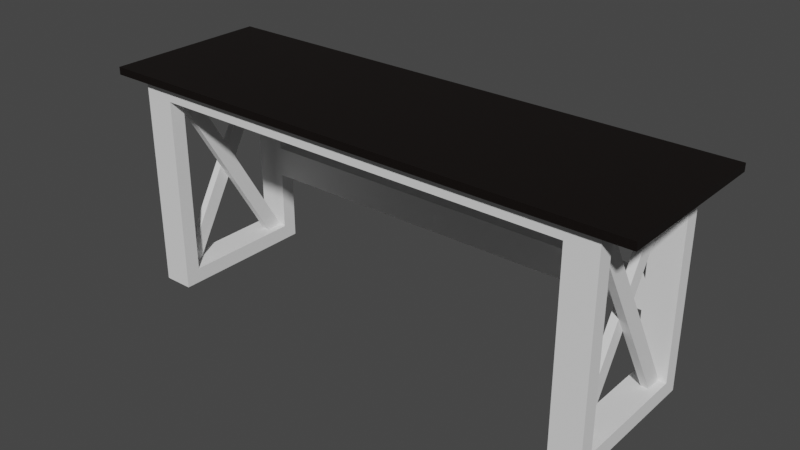 # Source: table.blend  (saved by Blender 3.2.14; exported with 4.5.12 LTS)
import bpy
from mathutils import Matrix  # noqa: F401  (used for matrix-valued properties, if any)

bpy.ops.wm.read_factory_settings(use_empty=True)
scene = bpy.context.scene
scene.name = 'Scene'

# ---- collections
col_collection = bpy.data.collections.new('Collection'); scene.collection.children.link(col_collection)

# ---- materials (node trees are filled in below, after node groups)
mat_material_001 = bpy.data.materials.new('Material.001')
mat_material_001.use_transparent_shadow = False

# ---- material node trees
mat_material_001.use_nodes = True; mat_material_001.node_tree.nodes.clear()
_N = mat_material_001.node_tree.nodes; _L = mat_material_001.node_tree.links
n0 = _N.new('ShaderNodeBsdfPrincipled'); n0.name = 'Principled BSDF'; n0.location = (10, 300)
n0.distribution = 'GGX'
n0.subsurface_method = 'RANDOM_WALK_SKIN'
n0.inputs[0].default_value = (0.003691, 0.001448, 0.0007548, 1.0)
n0.inputs[3].default_value = 1.45
n0.inputs[27].default_value = (0.0, 0.0, 0.0, 1.0)
n0.inputs[28].default_value = 1.0
n1 = _N.new('ShaderNodeOutputMaterial'); n1.name = 'Material Output'; n1.location = (300, 300)
_L.new(n0.outputs[0], n1.inputs[0])
n1.is_active_output = True

# ---- world
world_world = bpy.data.worlds.new('World'); scene.world = world_world
world_world.use_nodes = True; world_world.node_tree.nodes.clear()
_N = world_world.node_tree.nodes; _L = world_world.node_tree.links
n0 = _N.new('ShaderNodeOutputWorld'); n0.name = 'World Output'; n0.location = (300, 300)
n1 = _N.new('ShaderNodeBackground'); n1.name = 'Background'; n1.location = (10, 300)
n1.inputs[0].default_value = (0.05088, 0.05088, 0.05088, 1.0)
_L.new(n1.outputs[0], n0.inputs[0])
n0.is_active_output = True
world_world.color = (0.05088, 0.05088, 0.05088)
world_world.use_sun_shadow = False
world_world.sun_shadow_jitter_overblur = 0.0

# ---- meshes
me_cube_002 = bpy.data.meshes.new('Cube.002')
me_cube_002.from_pydata([(-0.9144, -0.0762, 2.142e-08), (-0.9144, -0.0762, 0.0254), (-0.9144, 0.0762, 2.142e-08), (-0.9144, 0.0762, 0.0254), (0.9144, -0.0762, 2.142e-08), (0.9144, -0.0762, 0.0254), (0.9144, 0.0762, 2.142e-08), (0.9144, 0.0762, 0.0254)], [], [(0, 1, 3, 2), (2, 3, 7, 6), (6, 7, 5, 4), (4, 5, 1, 0), (2, 6, 4, 0), (7, 3, 1, 5)])
_uv = me_cube_002.uv_layers.new(name='UVMap')
_uv.uv.foreach_set('vector', [0.375, 0.0, 0.625, 0.0, 0.625, 0.25, 0.375, 0.25, 0.375, 0.25, 0.625, 0.25, 0.625, 0.5, 0.375, 0.5, 0.375, 0.5, 0.625, 0.5, 0.625, 0.75, 0.375, 0.75, 0.375, 0.75, 0.625, 0.75, 0.625, 1.0, 0.375, 1.0, 0.125, 0.5, 0.375, 0.5, 0.375, 0.75, 0.125, 0.75, 0.625, 0.5, 0.875, 0.5, 0.875, 0.75, 0.625, 0.75])
me_cube_002.materials.append(mat_material_001)
me_cube_002.update()
me_cube_005 = bpy.data.meshes.new('Cube.005')
me_cube_005.from_pydata([(-0.7112, -0.0508, -0.0254), (-0.7112, -0.0508, 0.0254), (-0.7112, 0.0508, -0.0254), (-0.7112, 0.0508, 0.0254), (0.0, -0.0508, -0.0254), (0.0, -0.0508, 0.0254), (0.0, 0.0508, -0.0254), (0.0, 0.0508, 0.0254)], [], [(0, 1, 3, 2), (2, 3, 7, 6), (6, 7, 5, 4), (4, 5, 1, 0), (2, 6, 4, 0), (7, 3, 1, 5)])
_uv = me_cube_005.uv_layers.new(name='UVMap')
_uv.uv.foreach_set('vector', [0.375, 0.0, 0.625, 0.0, 0.625, 0.25, 0.375, 0.25, 0.375, 0.25, 0.625, 0.25, 0.625, 0.5, 0.375, 0.5, 0.375, 0.5, 0.625, 0.5, 0.625, 0.75, 0.375, 0.75, 0.375, 0.75, 0.625, 0.75, 0.625, 1.0, 0.375, 1.0, 0.125, 0.5, 0.375, 0.5, 0.375, 0.75, 0.125, 0.75, 0.625, 0.5, 0.875, 0.5, 0.875, 0.75, 0.625, 0.75])
me_cube_005.update()
me_cube_006 = bpy.data.meshes.new('Cube.006')
me_cube_006.from_pydata([(-0.9144, -0.0762, 2.142e-08), (-0.9144, -0.0762, 0.0254), (-0.9144, 0.0762, 2.142e-08), (-0.9144, 0.0762, 0.0254), (0.9144, -0.0762, 2.142e-08), (0.9144, -0.0762, 0.0254), (0.9144, 0.0762, 2.142e-08), (0.9144, 0.0762, 0.0254)], [], [(0, 1, 3, 2), (2, 3, 7, 6), (6, 7, 5, 4), (4, 5, 1, 0), (2, 6, 4, 0), (7, 3, 1, 5)])
_uv = me_cube_006.uv_layers.new(name='UVMap')
_uv.uv.foreach_set('vector', [0.375, 0.0, 0.625, 0.0, 0.625, 0.25, 0.375, 0.25, 0.375, 0.25, 0.625, 0.25, 0.625, 0.5, 0.375, 0.5, 0.375, 0.5, 0.625, 0.5, 0.625, 0.75, 0.375, 0.75, 0.375, 0.75, 0.625, 0.75, 0.625, 1.0, 0.375, 1.0, 0.125, 0.5, 0.375, 0.5, 0.375, 0.75, 0.125, 0.75, 0.625, 0.5, 0.875, 0.5, 0.875, 0.75, 0.625, 0.75])
me_cube_006.materials.append(mat_material_001)
me_cube_006.update()
me_cube_008 = bpy.data.meshes.new('Cube.008')
me_cube_008.from_pydata([(-0.9144, -0.0762, 2.142e-08), (-0.9144, -0.0762, 0.0254), (-0.9144, 0.0762, 2.142e-08), (-0.9144, 0.0762, 0.0254), (0.9144, -0.0762, 2.142e-08), (0.9144, -0.0762, 0.0254), (0.9144, 0.0762, 2.142e-08), (0.9144, 0.0762, 0.0254)], [], [(0, 1, 3, 2), (2, 3, 7, 6), (6, 7, 5, 4), (4, 5, 1, 0), (2, 6, 4, 0), (7, 3, 1, 5)])
_uv = me_cube_008.uv_layers.new(name='UVMap')
_uv.uv.foreach_set('vector', [0.375, 0.0, 0.625, 0.0, 0.625, 0.25, 0.375, 0.25, 0.375, 0.25, 0.625, 0.25, 0.625, 0.5, 0.375, 0.5, 0.375, 0.5, 0.625, 0.5, 0.625, 0.75, 0.375, 0.75, 0.375, 0.75, 0.625, 0.75, 0.625, 1.0, 0.375, 1.0, 0.125, 0.5, 0.375, 0.5, 0.375, 0.75, 0.125, 0.75, 0.625, 0.5, 0.875, 0.5, 0.875, 0.75, 0.625, 0.75])
me_cube_008.materials.append(mat_material_001)
me_cube_008.update()
me_cube_009 = bpy.data.meshes.new('Cube.009')
me_cube_009.from_pydata([(-0.9144, -0.0508, 2.142e-08), (-0.9144, -0.0508, 0.0254), (-0.9144, 0.0508, 2.142e-08), (-0.9144, 0.0508, 0.0254), (0.9144, -0.0508, 2.142e-08), (0.9144, -0.0508, 0.0254), (0.9144, 0.0508, 2.142e-08), (0.9144, 0.0508, 0.0254)], [], [(0, 1, 3, 2), (2, 3, 7, 6), (6, 7, 5, 4), (4, 5, 1, 0), (2, 6, 4, 0), (7, 3, 1, 5)])
_uv = me_cube_009.uv_layers.new(name='UVMap')
_uv.uv.foreach_set('vector', [0.375, 0.0, 0.625, 0.0, 0.625, 0.25, 0.375, 0.25, 0.375, 0.25, 0.625, 0.25, 0.625, 0.5, 0.375, 0.5, 0.375, 0.5, 0.625, 0.5, 0.625, 0.75, 0.375, 0.75, 0.375, 0.75, 0.625, 0.75, 0.625, 1.0, 0.375, 1.0, 0.125, 0.5, 0.375, 0.5, 0.375, 0.75, 0.125, 0.75, 0.625, 0.5, 0.875, 0.5, 0.875, 0.75, 0.625, 0.75])
me_cube_009.materials.append(mat_material_001)
me_cube_009.update()
me_cube_010 = bpy.data.meshes.new('Cube.010')
me_cube_010.from_pydata([(-0.9144, -0.0762, 0.0), (-0.9144, -0.0762, 0.0254), (-0.9144, 0.0762, 0.0), (-0.9144, 0.0762, 0.0254), (0.9144, -0.0762, 0.0), (0.9144, -0.0762, 0.0254), (0.9144, 0.0762, 0.0), (0.9144, 0.0762, 0.0254)], [], [(0, 1, 3, 2), (2, 3, 7, 6), (6, 7, 5, 4), (4, 5, 1, 0), (2, 6, 4, 0), (7, 3, 1, 5)])
_uv = me_cube_010.uv_layers.new(name='UVMap')
_uv.uv.foreach_set('vector', [0.375, 0.0, 0.625, 0.0, 0.625, 0.25, 0.375, 0.25, 0.375, 0.25, 0.625, 0.25, 0.625, 0.5, 0.375, 0.5, 0.375, 0.5, 0.625, 0.5, 0.625, 0.75, 0.375, 0.75, 0.375, 0.75, 0.625, 0.75, 0.625, 1.0, 0.375, 1.0, 0.125, 0.5, 0.375, 0.5, 0.375, 0.75, 0.125, 0.75, 0.625, 0.5, 0.875, 0.5, 0.875, 0.75, 0.625, 0.75])
me_cube_010.update()
me_cube_011 = bpy.data.meshes.new('Cube.011')
me_cube_011.from_pydata([(-0.9144, -0.0762, 0.0), (-0.9144, -0.0762, 0.0254), (-0.9144, 0.0762, 0.0), (-0.9144, 0.0762, 0.0254), (0.9144, -0.0762, 0.0), (0.9144, -0.0762, 0.0254), (0.9144, 0.0762, 0.0), (0.9144, 0.0762, 0.0254)], [], [(0, 1, 3, 2), (2, 3, 7, 6), (6, 7, 5, 4), (4, 5, 1, 0), (2, 6, 4, 0), (7, 3, 1, 5)])
_uv = me_cube_011.uv_layers.new(name='UVMap')
_uv.uv.foreach_set('vector', [0.375, 0.0, 0.625, 0.0, 0.625, 0.25, 0.375, 0.25, 0.375, 0.25, 0.625, 0.25, 0.625, 0.5, 0.375, 0.5, 0.375, 0.5, 0.625, 0.5, 0.625, 0.75, 0.375, 0.75, 0.375, 0.75, 0.625, 0.75, 0.625, 1.0, 0.375, 1.0, 0.125, 0.5, 0.375, 0.5, 0.375, 0.75, 0.125, 0.75, 0.625, 0.5, 0.875, 0.5, 0.875, 0.75, 0.625, 0.75])
me_cube_011.update()
me_cube_012 = bpy.data.meshes.new('Cube.012')
me_cube_012.from_pydata([(-0.3556, -6.302e-09, 0.4826), (-0.3556, -1.861e-09, 0.4318), (-0.3556, 0.1016, 0.4826), (-0.3556, 0.1016, 0.4318), (0.3556, 1.649e-09, 0.4826), (0.3556, 6.09e-09, 0.4318), (0.3556, 0.1016, 0.4826), (0.3556, 0.1016, 0.4318), (1.067, 2.244e-07, 0.4826), (1.067, 2.288e-07, 0.4318), (1.067, 0.1016, 0.4826), (1.067, 0.1016, 0.4318)], [], [(0, 2, 3, 1), (2, 6, 7, 3), (6, 4, 5, 7), (4, 0, 1, 5), (2, 0, 4, 6), (7, 5, 1, 3), (8, 9, 11, 10), (10, 11, 7, 6), (4, 5, 9, 8), (10, 6, 4, 8), (7, 11, 9, 5)])
_uv = me_cube_012.uv_layers.new(name='UVMap')
_uv.uv.foreach_set('vector', [0.375, 0.0, 0.375, 0.25, 0.625, 0.25, 0.625, 0.0, 0.375, 0.25, 0.375, 0.5, 0.625, 0.5, 0.625, 0.25, 0.375, 0.5, 0.375, 0.75, 0.625, 0.75, 0.625, 0.5, 0.375, 0.75, 0.375, 1.0, 0.625, 1.0, 0.625, 0.75, 0.125, 0.5, 0.125, 0.75, 0.375, 0.75, 0.375, 0.5, 0.625, 0.5, 0.625, 0.75, 0.875, 0.75, 0.875, 0.5, 0.375, 0.0, 0.625, 0.0, 0.625, 0.25, 0.375, 0.25, 0.375, 0.25, 0.625, 0.25, 0.625, 0.5, 0.375, 0.5, 0.375, 0.75, 0.625, 0.75, 0.625, 1.0, 0.375, 1.0, 0.125, 0.5, 0.375, 0.5, 0.375, 0.75, 0.125, 0.75, 0.625, 0.5, 0.875, 0.5, 0.875, 0.75, 0.625, 0.75])
me_cube_012.update()
me_cube_014 = bpy.data.meshes.new('Cube.014')
me_cube_014.from_pydata([(-0.9144, -0.0762, 0.0), (-0.9144, -0.0762, 0.0254), (-0.9144, 0.0762, 0.0), (-0.9144, 0.0762, 0.0254), (0.9144, -0.0762, 0.0), (0.9144, -0.0762, 0.0254), (0.9144, 0.0762, 0.0), (0.9144, 0.0762, 0.0254)], [], [(0, 1, 3, 2), (2, 3, 7, 6), (6, 7, 5, 4), (4, 5, 1, 0), (2, 6, 4, 0), (7, 3, 1, 5)])
_uv = me_cube_014.uv_layers.new(name='UVMap')
_uv.uv.foreach_set('vector', [0.375, 0.0, 0.625, 0.0, 0.625, 0.25, 0.375, 0.25, 0.375, 0.25, 0.625, 0.25, 0.625, 0.5, 0.375, 0.5, 0.375, 0.5, 0.625, 0.5, 0.625, 0.75, 0.375, 0.75, 0.375, 0.75, 0.625, 0.75, 0.625, 1.0, 0.375, 1.0, 0.125, 0.5, 0.375, 0.5, 0.375, 0.75, 0.125, 0.75, 0.625, 0.5, 0.875, 0.5, 0.875, 0.75, 0.625, 0.75])
me_cube_014.update()
me_cube_015 = bpy.data.meshes.new('Cube.015')
me_cube_015.from_pydata([(-0.9144, -0.0762, 0.0), (-0.9144, -0.0762, 0.0254), (-0.9144, 0.0762, 0.0), (-0.9144, 0.0762, 0.0254), (0.9144, -0.0762, 0.0), (0.9144, -0.0762, 0.0254), (0.9144, 0.0762, 0.0), (0.9144, 0.0762, 0.0254)], [], [(0, 1, 3, 2), (2, 3, 7, 6), (6, 7, 5, 4), (4, 5, 1, 0), (2, 6, 4, 0), (7, 3, 1, 5)])
_uv = me_cube_015.uv_layers.new(name='UVMap')
_uv.uv.foreach_set('vector', [0.375, 0.0, 0.625, 0.0, 0.625, 0.25, 0.375, 0.25, 0.375, 0.25, 0.625, 0.25, 0.625, 0.5, 0.375, 0.5, 0.375, 0.5, 0.625, 0.5, 0.625, 0.75, 0.375, 0.75, 0.375, 0.75, 0.625, 0.75, 0.625, 1.0, 0.375, 1.0, 0.125, 0.5, 0.375, 0.5, 0.375, 0.75, 0.125, 0.75, 0.625, 0.5, 0.875, 0.5, 0.875, 0.75, 0.625, 0.75])
me_cube_015.update()
me_cube_016 = bpy.data.meshes.new('Cube.016')
me_cube_016.from_pydata([(-0.6993, -0.0762, -1.045e-09), (-0.6993, -0.0762, 0.0254), (-0.6993, 0.0762, -1.045e-09), (-0.6993, 0.0762, 0.0254), (0.9144, -0.0762, 0.0), (0.9144, -0.0762, 0.0254), (0.9144, 0.0762, 0.0), (0.9144, 0.0762, 0.0254)], [], [(0, 1, 3, 2), (2, 3, 7, 6), (6, 7, 5, 4), (4, 5, 1, 0), (2, 6, 4, 0), (7, 3, 1, 5)])
_uv = me_cube_016.uv_layers.new(name='UVMap')
_uv.uv.foreach_set('vector', [0.375, 0.0, 0.625, 0.0, 0.625, 0.25, 0.375, 0.25, 0.375, 0.25, 0.625, 0.25, 0.625, 0.5, 0.375, 0.5, 0.375, 0.5, 0.625, 0.5, 0.625, 0.75, 0.375, 0.75, 0.375, 0.75, 0.625, 0.75, 0.625, 1.0, 0.375, 1.0, 0.125, 0.5, 0.375, 0.5, 0.375, 0.75, 0.125, 0.75, 0.625, 0.5, 0.875, 0.5, 0.875, 0.75, 0.625, 0.75])
me_cube_016.update()
me_cube_017 = bpy.data.meshes.new('Cube.017')
me_cube_017.from_pydata([(-0.9144, -0.0762, 0.0), (-0.9144, -0.0762, 0.0254), (-0.9144, 0.0762, 0.0), (-0.9144, 0.0762, 0.0254), (0.9144, -0.0762, 0.0), (0.9144, -0.0762, 0.0254), (0.9144, 0.0762, 0.0), (0.9144, 0.0762, 0.0254)], [], [(0, 1, 3, 2), (2, 3, 7, 6), (6, 7, 5, 4), (4, 5, 1, 0), (2, 6, 4, 0), (7, 3, 1, 5)])
_uv = me_cube_017.uv_layers.new(name='UVMap')
_uv.uv.foreach_set('vector', [0.375, 0.0, 0.625, 0.0, 0.625, 0.25, 0.375, 0.25, 0.375, 0.25, 0.625, 0.25, 0.625, 0.5, 0.375, 0.5, 0.375, 0.5, 0.625, 0.5, 0.625, 0.75, 0.375, 0.75, 0.375, 0.75, 0.625, 0.75, 0.625, 1.0, 0.375, 1.0, 0.125, 0.5, 0.375, 0.5, 0.375, 0.75, 0.125, 0.75, 0.625, 0.5, 0.875, 0.5, 0.875, 0.75, 0.625, 0.75])
me_cube_017.update()
me_cube_018 = bpy.data.meshes.new('Cube.018')
me_cube_018.from_pydata([(-0.9144, -0.0762, 0.0), (-0.9144, -0.0762, 0.0254), (-0.9144, 0.0762, 0.0), (-0.9144, 0.0762, 0.0254), (0.9144, -0.0762, 0.0), (0.9144, -0.0762, 0.0254), (0.9144, 0.0762, 0.0), (0.9144, 0.0762, 0.0254)], [], [(0, 1, 3, 2), (2, 3, 7, 6), (6, 7, 5, 4), (4, 5, 1, 0), (2, 6, 4, 0), (7, 3, 1, 5)])
_uv = me_cube_018.uv_layers.new(name='UVMap')
_uv.uv.foreach_set('vector', [0.375, 0.0, 0.625, 0.0, 0.625, 0.25, 0.375, 0.25, 0.375, 0.25, 0.625, 0.25, 0.625, 0.5, 0.375, 0.5, 0.375, 0.5, 0.625, 0.5, 0.625, 0.75, 0.375, 0.75, 0.375, 0.75, 0.625, 0.75, 0.625, 1.0, 0.375, 1.0, 0.125, 0.5, 0.375, 0.5, 0.375, 0.75, 0.125, 0.75, 0.625, 0.5, 0.875, 0.5, 0.875, 0.75, 0.625, 0.75])
me_cube_018.update()
me_cube_019 = bpy.data.meshes.new('Cube.019')
me_cube_019.from_pydata([(-0.3556, 0.0, -0.0254), (-0.3556, 0.0, 0.0254), (-0.3556, 0.1016, -0.0254), (-0.3556, 0.1016, 0.0254), (0.3556, 0.0, -0.0254), (0.3556, 0.0, 0.0254), (0.3556, 0.1016, -0.0254), (0.3556, 0.1016, 0.0254)], [], [(0, 1, 3, 2), (2, 3, 7, 6), (6, 7, 5, 4), (4, 5, 1, 0), (2, 6, 4, 0), (7, 3, 1, 5)])
_uv = me_cube_019.uv_layers.new(name='UVMap')
_uv.uv.foreach_set('vector', [0.375, 0.0, 0.625, 0.0, 0.625, 0.25, 0.375, 0.25, 0.375, 0.25, 0.625, 0.25, 0.625, 0.5, 0.375, 0.5, 0.375, 0.5, 0.625, 0.5, 0.625, 0.75, 0.375, 0.75, 0.375, 0.75, 0.625, 0.75, 0.625, 1.0, 0.375, 1.0, 0.125, 0.5, 0.375, 0.5, 0.375, 0.75, 0.125, 0.75, 0.625, 0.5, 0.875, 0.5, 0.875, 0.75, 0.625, 0.75])
me_cube_019.update()
me_cube_020 = bpy.data.meshes.new('Cube.020')
me_cube_020.from_pydata([(-0.7112, -0.0508, -0.0254), (-0.7112, -0.0508, 0.0254), (-0.7112, 0.0508, -0.0254), (-0.7112, 0.0508, 0.0254), (1.49e-08, -0.0508, -0.0254), (1.49e-08, -0.0508, 0.0254), (-1.49e-08, 0.0508, -0.0254), (-1.49e-08, 0.0508, 0.0254), (0.7112, -0.0508, -0.0254), (0.7112, -0.0508, 0.0254), (0.7112, 0.0508, -0.0254), (0.7112, 0.0508, 0.0254)], [], [(0, 1, 3, 2), (2, 3, 7, 6), (6, 7, 5, 4), (4, 5, 1, 0), (2, 6, 4, 0), (7, 3, 1, 5), (8, 10, 11, 9), (10, 6, 7, 11), (4, 8, 9, 5), (10, 8, 4, 6), (7, 5, 9, 11)])
_uv = me_cube_020.uv_layers.new(name='UVMap')
_uv.uv.foreach_set('vector', [0.375, 0.0, 0.625, 0.0, 0.625, 0.25, 0.375, 0.25, 0.375, 0.25, 0.625, 0.25, 0.625, 0.5, 0.375, 0.5, 0.375, 0.5, 0.625, 0.5, 0.625, 0.75, 0.375, 0.75, 0.375, 0.75, 0.625, 0.75, 0.625, 1.0, 0.375, 1.0, 0.125, 0.5, 0.375, 0.5, 0.375, 0.75, 0.125, 0.75, 0.625, 0.5, 0.875, 0.5, 0.875, 0.75, 0.625, 0.75, 0.375, 0.0, 0.375, 0.25, 0.625, 0.25, 0.625, 0.0, 0.375, 0.25, 0.375, 0.5, 0.625, 0.5, 0.625, 0.25, 0.375, 0.75, 0.375, 1.0, 0.625, 1.0, 0.625, 0.75, 0.125, 0.5, 0.125, 0.75, 0.375, 0.75, 0.375, 0.5, 0.625, 0.5, 0.625, 0.75, 0.875, 0.75, 0.875, 0.5])
me_cube_020.update()

# ---- objects
ob_cube_001 = bpy.data.objects.new('Cube.001', me_cube_002)
ob_cube_004 = bpy.data.objects.new('Cube.004', me_cube_005)
ob_cube_002 = bpy.data.objects.new('Cube.002', me_cube_006)
ob_cube_006 = bpy.data.objects.new('Cube.006', me_cube_008)
ob_cube_003 = bpy.data.objects.new('Cube.003', me_cube_009)
ob_empty = bpy.data.objects.new('Empty', None)
ob_cube_005 = bpy.data.objects.new('Cube.005', me_cube_010)
ob_cube_007 = bpy.data.objects.new('Cube.007', me_cube_011)
ob_cube_008 = bpy.data.objects.new('Cube.008', me_cube_012)
ob_cube_010 = bpy.data.objects.new('Cube.010', me_cube_014)
ob_cube_009 = bpy.data.objects.new('Cube.009', me_cube_015)
ob_cube_011 = bpy.data.objects.new('Cube.011', me_cube_016)
ob_cube_012 = bpy.data.objects.new('Cube.012', me_cube_017)
ob_cube_013 = bpy.data.objects.new('Cube.013', me_cube_018)
ob_cube_014 = bpy.data.objects.new('Cube.014', me_cube_019)
ob_cube_015 = bpy.data.objects.new('Cube.015', me_cube_020)

# ---- transforms, parenting, visibility, modifiers, constraints
ob_cube_001.location = (0.0, -0.2032, 0.7112)
ob_cube_004.location = (0.762, -0.2286, 0.0001776)
ob_cube_004.rotation_euler = (-1.571, 1.571, 0.0)
_m = ob_cube_004.modifiers.new('Mirror', 'MIRROR')
_m.use_axis = (True, True, False)
_m.mirror_object = ob_empty
ob_cube_002.location = (0.0, -0.0508, 0.7112)
ob_cube_006.location = (0.0, 0.1016, 0.7112)
ob_cube_003.location = (0.0, 0.2286, 0.7112)
ob_empty.location = (0.0, 0.0, 0.0)
ob_empty.empty_display_size = 0.2246
ob_cube_005.location = (0.762, -7.451e-09, 0.6606)
ob_cube_005.rotation_euler = (-4.371e-08, -4.371e-08, 1.571)
ob_cube_005.scale = (0.2222, 0.6667, 2.0)
_m = ob_cube_005.modifiers.new('Mirror', 'MIRROR')
_m.mirror_object = ob_empty
ob_cube_007.location = (0.762, -7.451e-09, 0.0001776)
ob_cube_007.rotation_euler = (-4.371e-08, -4.371e-08, 1.571)
ob_cube_007.scale = (0.2222, 0.6667, 2.0)
_m = ob_cube_007.modifiers.new('Mirror', 'MIRROR')
_m.mirror_object = ob_empty
ob_cube_008.location = (0.3556, -0.2286, 0.6098)
ob_cube_008.rotation_euler = (-1.571, 3.142, -0.0)
ob_cube_010.location = (0.7366, -7.451e-09, 0.3556)
ob_cube_010.rotation_euler = (1.571, -1.047, 1.571)
ob_cube_010.scale = (0.4028, 0.3333, 1.0)
ob_cube_009.location = (0.762, -7.451e-09, 0.3556)
ob_cube_009.rotation_euler = (1.571, 1.047, 1.571)
ob_cube_009.scale = (0.4028, 0.3333, 1.0)
ob_cube_011.location = (0.254, -7.451e-09, 0.6606)
ob_cube_011.rotation_euler = (-4.371e-08, -4.371e-08, 1.571)
ob_cube_011.scale = (0.2204, 0.6667, 2.0)
_m = ob_cube_011.modifiers.new('Mirror', 'MIRROR')
_m.mirror_object = ob_empty
ob_cube_012.location = (-0.7874, -7.451e-09, 0.3556)
ob_cube_012.rotation_euler = (1.571, -1.047, 1.571)
ob_cube_012.scale = (0.4028, 0.3333, 1.0)
ob_cube_013.location = (-0.762, -7.451e-09, 0.3556)
ob_cube_013.rotation_euler = (1.571, 1.047, 1.571)
ob_cube_013.scale = (0.4028, 0.3333, 1.0)
ob_cube_014.location = (0.3556, 0.2286, 0.2542)
ob_cube_014.rotation_euler = (-1.571, 3.142, -0.0)
_m = ob_cube_014.modifiers.new('Mirror', 'MIRROR')
_m.mirror_object = ob_empty
ob_cube_015.location = (7.231e-09, -0.2032, 0.686)
ob_cube_015.rotation_euler = (-3.142, 3.142, -1.51e-07)

# ---- collection membership
col_collection.objects.link(ob_cube_001)
col_collection.objects.link(ob_cube_004)
col_collection.objects.link(ob_cube_002)
col_collection.objects.link(ob_cube_006)
col_collection.objects.link(ob_cube_003)
col_collection.objects.link(ob_empty)
col_collection.objects.link(ob_cube_005)
col_collection.objects.link(ob_cube_007)
col_collection.objects.link(ob_cube_008)
col_collection.objects.link(ob_cube_010)
col_collection.objects.link(ob_cube_009)
col_collection.objects.link(ob_cube_011)
col_collection.objects.link(ob_cube_012)
col_collection.objects.link(ob_cube_013)
col_collection.objects.link(ob_cube_014)
col_collection.objects.link(ob_cube_015)

# ---- scene / render settings (as saved in the file)
scene.frame_start = 1; scene.frame_end = 250; scene.frame_set(1)
scene.render.engine = 'BLENDER_EEVEE_NEXT'
scene.cycles.sampling_pattern = 'TABULATED_SOBOL'
scene.cycles.use_light_tree = False
scene.view_settings.view_transform = 'Filmic'
bpy.context.view_layer.update()

# ---- added for rendering (the .blend has no active camera and no usable light): camera, sun
cam_auto = bpy.data.cameras.new('AutoCamera')
cam_auto.lens = 50.0
cam_auto.sensor_width = 36.0
cam_auto.clip_end = 1000.0
ob_auto_camera = bpy.data.objects.new('AutoCamera', cam_auto)
scene.collection.objects.link(ob_auto_camera)
ob_auto_camera.location = (1.89594, -2.27513, 1.88514)
ob_auto_camera.rotation_euler = (1.09748, -7.21219e-08, 0.694738)
scene.camera = ob_auto_camera
light_auto_sun = bpy.data.lights.new('AutoSun', 'SUN')
light_auto_sun.energy = 3.0
light_auto_sun.angle = 0.0523599
ob_auto_sun = bpy.data.objects.new('AutoSun', light_auto_sun)
scene.collection.objects.link(ob_auto_sun)
ob_auto_sun.rotation_euler = (0.872665, 0.174533, 0.523599)
bpy.context.view_layer.update()
